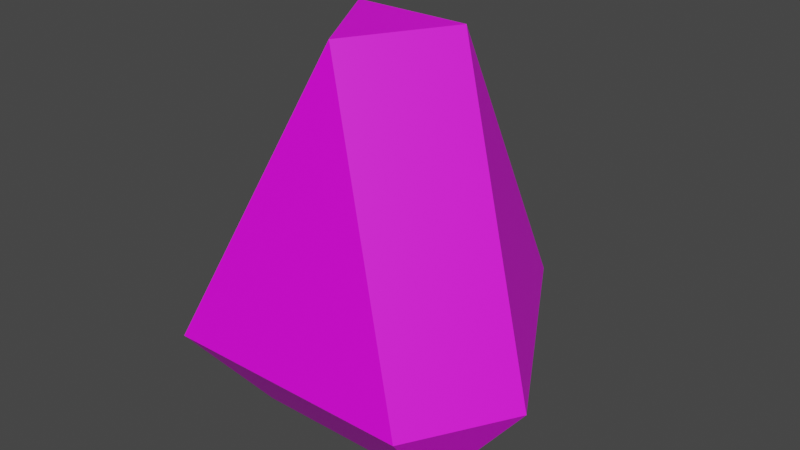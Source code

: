 # Source: Tetriquiter.blend  (saved by Blender 2.81.16; exported with 4.5.12 LTS)
import bpy
from mathutils import Matrix  # noqa: F401  (used for matrix-valued properties, if any)

bpy.ops.wm.read_factory_settings(use_empty=True)
scene = bpy.context.scene
scene.name = 'Scene'

# ---- collections
col_collection = bpy.data.collections.new('Collection'); scene.collection.children.link(col_collection)

# ---- images (referenced by path relative to the original .blend; pixels are not part of the script)
import os
ASSET_DIR = os.environ.get("B2B_ASSET_DIR", "")  # directory of the original .blend (textures are referenced by path, not embedded)
HERE = os.path.dirname(os.path.abspath(__file__))  # packed textures are extracted next to this script under _unpacked/

def load_image(name, relpath, width, height, colorspace="sRGB"):
    """Load a texture the original file referenced (path relative to the .blend, or extracted next to this script)."""
    p = next((c for c in (os.path.join(HERE, relpath), os.path.join(ASSET_DIR, relpath)) if relpath and os.path.exists(c)), "")
    if p:
        img = bpy.data.images.load(p, check_existing=True)
        img.name = name
    else:  # same state as the original file: an image datablock whose file is absent (Cycles renders it pink)
        img = bpy.data.images.new(name, width, height)
        img.source = "FILE"
        img.filepath = "//" + (relpath or name)
    img.colorspace_settings.name = colorspace
    return img
img_colorpalette_png = load_image('ColorPalette.png', 'ColorPalette.png', 1024, 1024, 'sRGB')

# ---- materials (node trees are filled in below, after node groups)
mat_material = bpy.data.materials.new('Material')
mat_material.use_transparent_shadow = False

# ---- material node trees
mat_material.use_nodes = True; mat_material.node_tree.nodes.clear()
_N = mat_material.node_tree.nodes; _L = mat_material.node_tree.links
n0 = _N.new('ShaderNodeOutputMaterial'); n0.name = 'Material Output'; n0.location = (300, 300)
n1 = _N.new('ShaderNodeBsdfPrincipled'); n1.name = 'Principled BSDF'; n1.location = (10, 300)
n1.distribution = 'GGX'
n1.subsurface_method = 'BURLEY'
n1.inputs[3].default_value = 1.45
n1.inputs[27].default_value = (0.0, 0.0, 0.0, 1.0)
n1.inputs[28].default_value = 1.0
n2 = _N.new('ShaderNodeTexImage'); n2.name = 'Image Texture'; n2.location = (-307, 238)
n2.image = img_colorpalette_png
_L.new(n1.outputs[0], n0.inputs[0])
_L.new(n2.outputs[0], n1.inputs[0])
n0.is_active_output = True

# ---- world
world_world = bpy.data.worlds.new('World'); scene.world = world_world
world_world.use_nodes = True; world_world.node_tree.nodes.clear()
_N = world_world.node_tree.nodes; _L = world_world.node_tree.links
n0 = _N.new('ShaderNodeOutputWorld'); n0.name = 'World Output'; n0.location = (300, 300)
n1 = _N.new('ShaderNodeBackground'); n1.name = 'Background'; n1.location = (10, 300)
n1.inputs[0].default_value = (0.05088, 0.05088, 0.05088, 1.0)
_L.new(n1.outputs[0], n0.inputs[0])
n0.is_active_output = True
world_world.color = (0.05088, 0.05088, 0.05088)
world_world.use_sun_shadow = False
world_world.sun_shadow_jitter_overblur = 0.0

# ---- meshes
me_cone = bpy.data.meshes.new('Cone')
me_cone.from_pydata([(-0.3621, -0.209, -1.086), (-0.4498, -0.5012, -0.7119), (-0.659, -0.1389, -0.7119), (0.4498, -0.5012, -0.7119), (0.3621, -0.209, -1.086), (0.659, -0.1389, -0.7119), (0.2092, 0.1208, 0.3268), (-0.2092, 0.1208, 0.3268), (-2.422e-08, -0.2416, 0.3268), (-0.2092, 0.6401, -0.7119), (0.2092, 0.6401, -0.7119), (-5.968e-08, 0.4181, -1.086)], [], [(3, 8, 1), (2, 7, 9), (10, 6, 5), (0, 1, 2), (3, 4, 5), (6, 7, 8), (9, 10, 11), (2, 9, 11, 0), (8, 3, 5, 6), (10, 5, 4, 11), (7, 2, 1, 8), (9, 7, 6, 10), (3, 1, 0, 4), (11, 4, 0)])
_uv = me_cone.uv_layers.new(name='UVMap')
_uv.uv.foreach_set('vector', [0.7406, 0.4558, 0.7406, 0.4558, 0.7406, 0.4558, 0.7406, 0.4558, 0.7406, 0.4558, 0.7406, 0.4558, 0.7406, 0.4558, 0.7406, 0.4558, 0.7406, 0.4558, 0.8531, 0.4513, 0.8531, 0.4513, 0.8531, 0.4513, 0.8531, 0.4513, 0.8531, 0.4513, 0.8531, 0.4513, 0.8531, 0.4513, 0.8531, 0.4513, 0.8531, 0.4513, 0.8531, 0.4513, 0.8531, 0.4513, 0.8531, 0.4513, 0.8492, 0.4578, 0.8492, 0.4578, 0.8492, 0.4578, 0.8492, 0.4578, 0.8492, 0.4578, 0.8492, 0.4578, 0.8492, 0.4578, 0.8492, 0.4578, 0.8492, 0.4578, 0.8492, 0.4578, 0.8492, 0.4578, 0.8492, 0.4578, 0.8492, 0.4578, 0.8492, 0.4578, 0.8492, 0.4578, 0.8492, 0.4578, 0.8492, 0.4578, 0.8492, 0.4578, 0.8492, 0.4578, 0.8492, 0.4578, 0.8492, 0.4578, 0.8492, 0.4578, 0.8492, 0.4578, 0.8492, 0.4578, 0.7406, 0.4558, 0.7406, 0.4558, 0.7406, 0.4558])
me_cone.materials.append(mat_material)
me_cone.use_remesh_fix_poles = True
me_cone.use_remesh_preserve_attributes = False
me_cone.use_mirror_vertex_groups = False
me_cone.update()

# ---- objects
ob_cone = bpy.data.objects.new('Cone', me_cone)

# ---- transforms, parenting, visibility, modifiers, constraints
ob_cone.location = (0.0, 0.0, 0.4539)
ob_cone.lineart.crease_threshold = 0.0

# ---- collection membership
col_collection.objects.link(ob_cone)

# ---- scene / render settings (as saved in the file)
scene.frame_start = 1; scene.frame_end = 250; scene.frame_set(1)
scene.render.engine = 'BLENDER_EEVEE_NEXT'
scene.cycles.use_denoising = False
scene.cycles.samples = 128
scene.cycles.sampling_pattern = 'TABULATED_SOBOL'
scene.cycles.use_adaptive_sampling = False
scene.cycles.use_light_tree = False
scene.view_settings.view_transform = 'Filmic'
bpy.context.view_layer.update()

# ---- added for rendering (the .blend has no active camera and no usable light): camera, sun
cam_auto = bpy.data.cameras.new('AutoCamera')
cam_auto.lens = 50.0
cam_auto.sensor_width = 36.0
cam_auto.clip_end = 1000.0
ob_auto_camera = bpy.data.objects.new('AutoCamera', cam_auto)
scene.collection.objects.link(ob_auto_camera)
ob_auto_camera.location = (2.07631, -2.42213, 1.7353)
ob_auto_camera.rotation_euler = (1.09748, -7.21219e-08, 0.694738)
scene.camera = ob_auto_camera
light_auto_sun = bpy.data.lights.new('AutoSun', 'SUN')
light_auto_sun.energy = 3.0
light_auto_sun.angle = 0.0523599
ob_auto_sun = bpy.data.objects.new('AutoSun', light_auto_sun)
scene.collection.objects.link(ob_auto_sun)
ob_auto_sun.rotation_euler = (0.872665, 0.174533, 0.523599)
bpy.context.view_layer.update()
